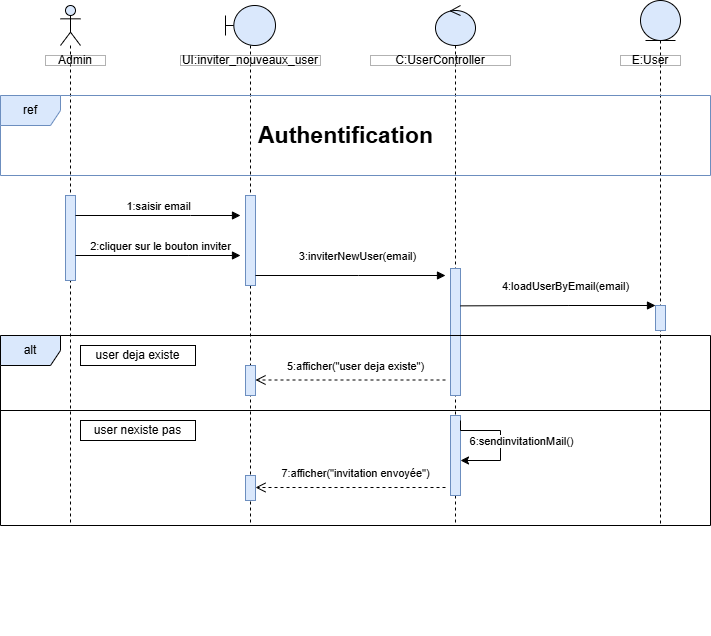

The diagram above was exported from draw.io. Its source (the exported page's mxGraphModel, read from the mxfile embedded in the PNG):
<mxGraphModel dx="626" dy="1695" grid="1" gridSize="10" guides="1" tooltips="1" connect="1" arrows="1" fold="1" page="1" pageScale="1" pageWidth="827" pageHeight="1169" math="0" shadow="0">
  <root>
    <mxCell id="0" />
    <mxCell id="1" parent="0" />
    <mxCell id="5gUxVqOW2g5nj6TdyWoH-9" value="" style="shape=umlLifeline;perimeter=lifelinePerimeter;whiteSpace=wrap;html=1;container=1;dropTarget=0;collapsible=0;recursiveResize=0;outlineConnect=0;portConstraint=eastwest;newEdgeStyle={&quot;curved&quot;:0,&quot;rounded&quot;:0};participant=umlBoundary;fillColor=#dae8fc;strokeColor=default;" parent="1" vertex="1">
      <mxGeometry x="235" y="-1090" width="50" height="520" as="geometry" />
    </mxCell>
    <mxCell id="5gUxVqOW2g5nj6TdyWoH-10" value="" style="html=1;points=[[0,0,0,0,5],[0,1,0,0,-5],[1,0,0,0,5],[1,1,0,0,-5]];perimeter=orthogonalPerimeter;outlineConnect=0;targetShapes=umlLifeline;portConstraint=eastwest;newEdgeStyle={&quot;curved&quot;:0,&quot;rounded&quot;:0};fillColor=#dae8fc;strokeColor=#6c8ebf;" parent="5gUxVqOW2g5nj6TdyWoH-9" vertex="1">
      <mxGeometry x="20" y="190" width="10" height="90" as="geometry" />
    </mxCell>
    <mxCell id="5gUxVqOW2g5nj6TdyWoH-11" value="" style="shape=umlLifeline;perimeter=lifelinePerimeter;whiteSpace=wrap;html=1;container=1;dropTarget=0;collapsible=0;recursiveResize=0;outlineConnect=0;portConstraint=eastwest;newEdgeStyle={&quot;curved&quot;:0,&quot;rounded&quot;:0};participant=umlEntity;fillColor=#dae8fc;strokeColor=default;" parent="1" vertex="1">
      <mxGeometry x="650" y="-1095" width="40" height="525" as="geometry" />
    </mxCell>
    <mxCell id="5gUxVqOW2g5nj6TdyWoH-12" value="" style="html=1;points=[[0,0,0,0,5],[0,1,0,0,-5],[1,0,0,0,5],[1,1,0,0,-5]];perimeter=orthogonalPerimeter;outlineConnect=0;targetShapes=umlLifeline;portConstraint=eastwest;newEdgeStyle={&quot;curved&quot;:0,&quot;rounded&quot;:0};fillColor=#dae8fc;strokeColor=#6c8ebf;" parent="5gUxVqOW2g5nj6TdyWoH-11" vertex="1">
      <mxGeometry x="15" y="305" width="10" height="25" as="geometry" />
    </mxCell>
    <mxCell id="5gUxVqOW2g5nj6TdyWoH-14" value="" style="shape=umlLifeline;perimeter=lifelinePerimeter;whiteSpace=wrap;html=1;container=1;dropTarget=0;collapsible=0;recursiveResize=0;outlineConnect=0;portConstraint=eastwest;newEdgeStyle={&quot;curved&quot;:0,&quot;rounded&quot;:0};participant=umlControl;fillColor=#dae8fc;strokeColor=default;" parent="1" vertex="1">
      <mxGeometry x="445" y="-1090" width="40" height="520" as="geometry" />
    </mxCell>
    <mxCell id="5gUxVqOW2g5nj6TdyWoH-33" value="" style="html=1;points=[[0,0,0,0,5],[0,1,0,0,-5],[1,0,0,0,5],[1,1,0,0,-5]];perimeter=orthogonalPerimeter;outlineConnect=0;targetShapes=umlLifeline;portConstraint=eastwest;newEdgeStyle={&quot;curved&quot;:0,&quot;rounded&quot;:0};fillColor=#dae8fc;strokeColor=#6c8ebf;" parent="5gUxVqOW2g5nj6TdyWoH-14" vertex="1">
      <mxGeometry x="15" y="263" width="10" height="127" as="geometry" />
    </mxCell>
    <mxCell id="5gUxVqOW2g5nj6TdyWoH-15" value="" style="shape=umlLifeline;perimeter=lifelinePerimeter;whiteSpace=wrap;html=1;container=1;dropTarget=0;collapsible=0;recursiveResize=0;outlineConnect=0;portConstraint=eastwest;newEdgeStyle={&quot;curved&quot;:0,&quot;rounded&quot;:0};participant=umlActor;fillColor=#dae8fc;strokeColor=default;" parent="1" vertex="1">
      <mxGeometry x="70" y="-1090" width="20" height="520" as="geometry" />
    </mxCell>
    <mxCell id="5gUxVqOW2g5nj6TdyWoH-17" value="" style="html=1;points=[[0,0,0,0,5],[0,1,0,0,-5],[1,0,0,0,5],[1,1,0,0,-5]];perimeter=orthogonalPerimeter;outlineConnect=0;targetShapes=umlLifeline;portConstraint=eastwest;newEdgeStyle={&quot;curved&quot;:0,&quot;rounded&quot;:0};fillColor=#dae8fc;strokeColor=#6c8ebf;" parent="5gUxVqOW2g5nj6TdyWoH-15" vertex="1">
      <mxGeometry x="5" y="190" width="10" height="85" as="geometry" />
    </mxCell>
    <mxCell id="5gUxVqOW2g5nj6TdyWoH-20" value="5:afficher(&quot;user deja existe&quot;)" style="html=1;verticalAlign=bottom;endArrow=open;dashed=1;endSize=8;curved=0;rounded=0;entryX=1;entryY=0;entryDx=0;entryDy=5;entryPerimeter=0;" parent="1" edge="1">
      <mxGeometry x="-0.0526" y="-5" relative="1" as="geometry">
        <mxPoint x="455" y="-715.5" as="sourcePoint" />
        <mxPoint x="265" y="-715.5" as="targetPoint" />
        <mxPoint as="offset" />
      </mxGeometry>
    </mxCell>
    <mxCell id="5gUxVqOW2g5nj6TdyWoH-21" value="alt" style="shape=umlFrame;whiteSpace=wrap;html=1;pointerEvents=0;fillColor=#dae8fc;strokeColor=default;" parent="1" vertex="1">
      <mxGeometry x="10" y="-760" width="710" height="190" as="geometry" />
    </mxCell>
    <mxCell id="5gUxVqOW2g5nj6TdyWoH-23" value="" style="line;strokeWidth=1;fillColor=none;align=left;verticalAlign=middle;spacingTop=-1;spacingLeft=3;spacingRight=3;rotatable=0;labelPosition=right;points=[];portConstraint=eastwest;strokeColor=inherit;" parent="1" vertex="1">
      <mxGeometry x="10" y="-770" width="710" height="170" as="geometry" />
    </mxCell>
    <mxCell id="5gUxVqOW2g5nj6TdyWoH-24" value="2:cliquer sur le bouton inviter" style="html=1;verticalAlign=bottom;endArrow=block;curved=0;rounded=0;" parent="1" source="5gUxVqOW2g5nj6TdyWoH-17" edge="1">
      <mxGeometry x="0.0303" width="80" relative="1" as="geometry">
        <mxPoint x="89.99999999999989" y="-839.6399999999999" as="sourcePoint" />
        <mxPoint x="250" y="-840" as="targetPoint" />
        <mxPoint as="offset" />
        <Array as="points">
          <mxPoint x="197.60000000000002" y="-840" />
        </Array>
      </mxGeometry>
    </mxCell>
    <mxCell id="5gUxVqOW2g5nj6TdyWoH-25" value="" style="html=1;verticalAlign=bottom;endArrow=open;dashed=1;endSize=8;curved=0;rounded=0;entryX=1;entryY=0;entryDx=0;entryDy=5;entryPerimeter=0;" parent="1" edge="1">
      <mxGeometry relative="1" as="geometry">
        <mxPoint x="270" y="-470" as="sourcePoint" />
        <mxPoint x="270" y="-470" as="targetPoint" />
      </mxGeometry>
    </mxCell>
    <mxCell id="5gUxVqOW2g5nj6TdyWoH-27" value="Admin" style="html=1;whiteSpace=wrap;opacity=30;gradientColor=none;fillColor=default;fillStyle=auto;rounded=0;" parent="1" vertex="1">
      <mxGeometry x="55" y="-1040" width="60" height="10" as="geometry" />
    </mxCell>
    <mxCell id="5gUxVqOW2g5nj6TdyWoH-28" value="UI:inviter_nouveaux_user" style="html=1;whiteSpace=wrap;opacity=30;gradientColor=none;fillColor=default;fillStyle=auto;rounded=0;" parent="1" vertex="1">
      <mxGeometry x="190" y="-1040" width="140" height="10" as="geometry" />
    </mxCell>
    <mxCell id="5gUxVqOW2g5nj6TdyWoH-29" value="C:UserController" style="html=1;whiteSpace=wrap;opacity=30;gradientColor=none;fillColor=default;fillStyle=auto;rounded=0;" parent="1" vertex="1">
      <mxGeometry x="380" y="-1040" width="140" height="10" as="geometry" />
    </mxCell>
    <mxCell id="5gUxVqOW2g5nj6TdyWoH-30" value="E:User" style="html=1;whiteSpace=wrap;opacity=30;gradientColor=none;fillColor=default;fillStyle=auto;rounded=0;" parent="1" vertex="1">
      <mxGeometry x="630" y="-1040" width="60" height="10" as="geometry" />
    </mxCell>
    <mxCell id="5gUxVqOW2g5nj6TdyWoH-32" value="user deja existe" style="html=1;whiteSpace=wrap;gradientColor=none;fillColor=default;fillStyle=auto;rounded=0;" parent="1" vertex="1">
      <mxGeometry x="90" y="-750" width="115" height="20" as="geometry" />
    </mxCell>
    <mxCell id="5gUxVqOW2g5nj6TdyWoH-34" value="1:saisir email" style="html=1;verticalAlign=bottom;endArrow=block;curved=0;rounded=0;" parent="1" source="5gUxVqOW2g5nj6TdyWoH-17" edge="1">
      <mxGeometry width="80" relative="1" as="geometry">
        <mxPoint x="90" y="-880" as="sourcePoint" />
        <mxPoint x="250" y="-880" as="targetPoint" />
        <Array as="points">
          <mxPoint x="200" y="-880" />
        </Array>
      </mxGeometry>
    </mxCell>
    <mxCell id="5gUxVqOW2g5nj6TdyWoH-35" value="ref" style="shape=umlFrame;whiteSpace=wrap;html=1;pointerEvents=0;fillColor=#dae8fc;strokeColor=#6c8ebf;" parent="1" vertex="1">
      <mxGeometry x="10" y="-1000" width="710" height="80" as="geometry" />
    </mxCell>
    <mxCell id="5gUxVqOW2g5nj6TdyWoH-39" value="3:inviterNewUser(email)" style="html=1;verticalAlign=bottom;endArrow=block;curved=0;rounded=0;" parent="1" edge="1">
      <mxGeometry x="0.0734" y="10" width="80" relative="1" as="geometry">
        <mxPoint x="265" y="-820" as="sourcePoint" />
        <mxPoint x="455" y="-820" as="targetPoint" />
        <mxPoint as="offset" />
        <Array as="points">
          <mxPoint x="368.1" y="-820" />
        </Array>
      </mxGeometry>
    </mxCell>
    <mxCell id="5gUxVqOW2g5nj6TdyWoH-40" value="4:loadUserByEmail(email)" style="html=1;verticalAlign=bottom;endArrow=block;curved=0;rounded=0;exitX=0.548;exitY=0.326;exitDx=0;exitDy=0;exitPerimeter=0;" parent="1" edge="1">
      <mxGeometry x="0.0734" y="10" width="80" relative="1" as="geometry">
        <mxPoint x="469.9999999999999" y="-789.6399999999999" as="sourcePoint" />
        <mxPoint x="665" y="-790" as="targetPoint" />
        <mxPoint as="offset" />
        <Array as="points">
          <mxPoint x="577.6" y="-790" />
        </Array>
      </mxGeometry>
    </mxCell>
    <mxCell id="5gUxVqOW2g5nj6TdyWoH-42" value="user nexiste pas" style="html=1;whiteSpace=wrap;gradientColor=none;fillColor=default;fillStyle=auto;rounded=0;" parent="1" vertex="1">
      <mxGeometry x="90" y="-675" width="115" height="20" as="geometry" />
    </mxCell>
    <mxCell id="5gUxVqOW2g5nj6TdyWoH-46" value="" style="html=1;points=[[0,0,0,0,5],[0,1,0,0,-5],[1,0,0,0,5],[1,1,0,0,-5]];perimeter=orthogonalPerimeter;outlineConnect=0;targetShapes=umlLifeline;portConstraint=eastwest;newEdgeStyle={&quot;curved&quot;:0,&quot;rounded&quot;:0};fillColor=#dae8fc;strokeColor=#6c8ebf;" parent="1" vertex="1">
      <mxGeometry x="460" y="-680" width="10" height="80" as="geometry" />
    </mxCell>
    <mxCell id="5gUxVqOW2g5nj6TdyWoH-49" value="&lt;font style=&quot;font-size: 23px;&quot;&gt;Authentification&lt;/font&gt;" style="text;html=1;align=center;verticalAlign=middle;resizable=0;points=[];autosize=1;strokeColor=none;fillColor=default;gradientColor=none;rounded=0;glass=0;shadow=0;fontStyle=1" parent="1" vertex="1">
      <mxGeometry x="265" y="-980" width="180" height="40" as="geometry" />
    </mxCell>
    <mxCell id="5gUxVqOW2g5nj6TdyWoH-88" value="" style="html=1;points=[[0,0,0,0,5],[0,1,0,0,-5],[1,0,0,0,5],[1,1,0,0,-5]];perimeter=orthogonalPerimeter;outlineConnect=0;targetShapes=umlLifeline;portConstraint=eastwest;newEdgeStyle={&quot;curved&quot;:0,&quot;rounded&quot;:0};fillColor=#dae8fc;strokeColor=#6c8ebf;" parent="1" vertex="1">
      <mxGeometry x="255" y="-730" width="10" height="30" as="geometry" />
    </mxCell>
    <mxCell id="5gUxVqOW2g5nj6TdyWoH-89" value="" style="html=1;points=[[0,0,0,0,5],[0,1,0,0,-5],[1,0,0,0,5],[1,1,0,0,-5]];perimeter=orthogonalPerimeter;outlineConnect=0;targetShapes=umlLifeline;portConstraint=eastwest;newEdgeStyle={&quot;curved&quot;:0,&quot;rounded&quot;:0};fillColor=#dae8fc;strokeColor=#6c8ebf;" parent="1" vertex="1">
      <mxGeometry x="255" y="-620" width="10" height="25" as="geometry" />
    </mxCell>
    <mxCell id="5gUxVqOW2g5nj6TdyWoH-91" value="7:afficher(&quot;invitation envoyée&quot;)" style="html=1;verticalAlign=bottom;endArrow=open;dashed=1;endSize=8;curved=0;rounded=0;entryX=1;entryY=0;entryDx=0;entryDy=5;entryPerimeter=0;" parent="1" edge="1">
      <mxGeometry x="-0.0526" y="-5" relative="1" as="geometry">
        <mxPoint x="455" y="-608" as="sourcePoint" />
        <mxPoint x="265" y="-608" as="targetPoint" />
        <mxPoint as="offset" />
      </mxGeometry>
    </mxCell>
    <mxCell id="5gUxVqOW2g5nj6TdyWoH-92" style="edgeStyle=orthogonalEdgeStyle;rounded=0;orthogonalLoop=1;jettySize=auto;html=1;curved=0;exitX=1;exitY=0;exitDx=0;exitDy=5;exitPerimeter=0;" parent="1" source="5gUxVqOW2g5nj6TdyWoH-46" target="5gUxVqOW2g5nj6TdyWoH-46" edge="1">
      <mxGeometry relative="1" as="geometry">
        <Array as="points">
          <mxPoint x="510" y="-665" />
          <mxPoint x="510" y="-635" />
        </Array>
      </mxGeometry>
    </mxCell>
    <mxCell id="5gUxVqOW2g5nj6TdyWoH-93" value="6:sendinvitationMail()" style="edgeLabel;html=1;align=center;verticalAlign=middle;resizable=0;points=[];" parent="5gUxVqOW2g5nj6TdyWoH-92" vertex="1" connectable="0">
      <mxGeometry x="0.01" y="1" relative="1" as="geometry">
        <mxPoint x="19" y="-1" as="offset" />
      </mxGeometry>
    </mxCell>
  </root>
</mxGraphModel>